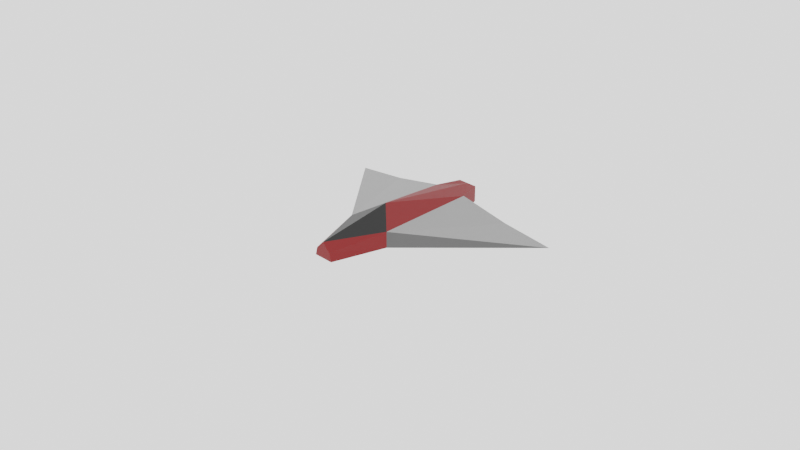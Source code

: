 # Source: hero.blend  (saved by Blender 2.80.75; exported with 4.5.12 LTS)
import bpy
from mathutils import Matrix  # noqa: F401  (used for matrix-valued properties, if any)

bpy.ops.wm.read_factory_settings(use_empty=True)
scene = bpy.context.scene
scene.name = 'Scene'

# ---- collections
col_collection = bpy.data.collections.new('Collection'); scene.collection.children.link(col_collection)

# ---- images (referenced by path relative to the original .blend; pixels are not part of the script)
import os
ASSET_DIR = os.environ.get("B2B_ASSET_DIR", "")  # directory of the original .blend (textures are referenced by path, not embedded)
HERE = os.path.dirname(os.path.abspath(__file__))  # packed textures are extracted next to this script under _unpacked/

def load_image(name, relpath, width, height, colorspace="sRGB"):
    """Load a texture the original file referenced (path relative to the .blend, or extracted next to this script)."""
    p = next((c for c in (os.path.join(HERE, relpath), os.path.join(ASSET_DIR, relpath)) if relpath and os.path.exists(c)), "")
    if p:
        img = bpy.data.images.load(p, check_existing=True)
        img.name = name
    else:  # same state as the original file: an image datablock whose file is absent (Cycles renders it pink)
        img = bpy.data.images.new(name, width, height)
        img.source = "FILE"
        img.filepath = "//" + (relpath or name)
    img.colorspace_settings.name = colorspace
    return img
img_untitled = load_image('Untitled', 'hero3d.png', 1024, 1024, 'sRGB')

# ---- materials (node trees are filled in below, after node groups)
mat_window = bpy.data.materials.new('Window')
mat_window.alpha_threshold = 0.0
mat_window.line_color = (0.0, 0.0, 0.0, 1.0)
mat_body = bpy.data.materials.new('Body')
mat_body.alpha_threshold = 0.0
mat_body.line_color = (0.0, 0.0, 0.0, 1.0)
mat_fire = bpy.data.materials.new('Fire')
mat_fire.alpha_threshold = 0.0
mat_fire.line_color = (0.0, 0.0, 0.0, 1.0)
mat_forward = bpy.data.materials.new('Forward')
mat_wing_back = bpy.data.materials.new('Wing Back')

# ---- material node trees
mat_window.use_nodes = True; mat_window.node_tree.nodes.clear()
_N = mat_window.node_tree.nodes; _L = mat_window.node_tree.links
n0 = _N.new('ShaderNodeOutputMaterial'); n0.name = 'Material Output'; n0.location = (300, 300)
n1 = _N.new('ShaderNodeBsdfPrincipled'); n1.name = 'Principled BSDF'; n1.location = (10, 300)
n1.distribution = 'GGX'
n1.subsurface_method = 'BURLEY'
n1.inputs[0].default_value = (0.0, 0.0, 0.0, 1.0)
n1.inputs[2].default_value = 0.4
n1.inputs[3].default_value = 1.45
n1.inputs[27].default_value = (0.0, 0.0, 0.0, 1.0)
n1.inputs[28].default_value = 1.0
n2 = _N.new('ShaderNodeTexImage'); n2.name = 'Image Texture'; n2.location = (519, 56)
n2.image = img_untitled
_L.new(n1.outputs[0], n0.inputs[0])
n0.is_active_output = True
mat_body.use_nodes = True; mat_body.node_tree.nodes.clear()
_N = mat_body.node_tree.nodes; _L = mat_body.node_tree.links
n0 = _N.new('ShaderNodeOutputMaterial'); n0.name = 'Material Output'; n0.location = (300, 300)
n1 = _N.new('ShaderNodeBsdfPrincipled'); n1.name = 'Principled BSDF'; n1.location = (10, 300)
n1.distribution = 'GGX'
n1.subsurface_method = 'BURLEY'
n1.inputs[0].default_value = (0.2957, 0.2957, 0.2957, 1.0)
n1.inputs[2].default_value = 0.4
n1.inputs[3].default_value = 1.45
n1.inputs[27].default_value = (0.0, 0.0, 0.0, 1.0)
n1.inputs[28].default_value = 1.0
n2 = _N.new('ShaderNodeTexImage'); n2.name = 'Image Texture'; n2.location = (519, 56)
n2.image = img_untitled
_L.new(n1.outputs[0], n0.inputs[0])
n0.is_active_output = True
mat_fire.use_nodes = True; mat_fire.node_tree.nodes.clear()
_N = mat_fire.node_tree.nodes; _L = mat_fire.node_tree.links
n0 = _N.new('ShaderNodeOutputMaterial'); n0.name = 'Material Output'; n0.location = (300, 300)
n1 = _N.new('ShaderNodeTexImage'); n1.name = 'Image Texture'; n1.location = (519, 56)
n1.image = img_untitled
n2 = _N.new('ShaderNodeBsdfPrincipled'); n2.name = 'Principled BSDF'; n2.location = (10, 300)
n2.distribution = 'GGX'
n2.subsurface_method = 'BURLEY'
n2.inputs[0].default_value = (0.0, 0.0, 0.0, 1.0)
n2.inputs[2].default_value = 0.4
n2.inputs[3].default_value = 1.45
n2.inputs[27].default_value = (0.0, 0.0, 0.0, 1.0)
n2.inputs[28].default_value = 1.0
_L.new(n2.outputs[0], n0.inputs[0])
n0.is_active_output = True
mat_forward.use_nodes = True; mat_forward.node_tree.nodes.clear()
_N = mat_forward.node_tree.nodes; _L = mat_forward.node_tree.links
n0 = _N.new('ShaderNodeOutputMaterial'); n0.name = 'Material Output'; n0.location = (300, 300)
n1 = _N.new('ShaderNodeBsdfPrincipled'); n1.name = 'Principled BSDF'; n1.location = (10, 300)
n1.distribution = 'GGX'
n1.subsurface_method = 'BURLEY'
n1.inputs[0].default_value = (0.2068, 0.0, 0.0, 1.0)
n1.inputs[3].default_value = 1.45
n1.inputs[27].default_value = (0.0, 0.0, 0.0, 1.0)
n1.inputs[28].default_value = 1.0
n2 = _N.new('ShaderNodeTexImage'); n2.name = 'Image Texture'; n2.location = (519, 56)
n2.image = img_untitled
_L.new(n1.outputs[0], n0.inputs[0])
n0.is_active_output = True
mat_wing_back.use_nodes = True; mat_wing_back.node_tree.nodes.clear()
_N = mat_wing_back.node_tree.nodes; _L = mat_wing_back.node_tree.links
n0 = _N.new('ShaderNodeOutputMaterial'); n0.name = 'Material Output'; n0.location = (300, 300)
n1 = _N.new('ShaderNodeBsdfPrincipled'); n1.name = 'Principled BSDF'; n1.location = (10, 300)
n1.distribution = 'GGX'
n1.subsurface_method = 'BURLEY'
n1.inputs[0].default_value = (0.1088, 0.1088, 0.1088, 1.0)
n1.inputs[3].default_value = 1.45
n1.inputs[27].default_value = (0.0, 0.0, 0.0, 1.0)
n1.inputs[28].default_value = 1.0
n2 = _N.new('ShaderNodeTexImage'); n2.name = 'Image Texture'; n2.location = (519, 56)
n2.image = img_untitled
_L.new(n1.outputs[0], n0.inputs[0])
n0.is_active_output = True

# ---- world
world_world = bpy.data.worlds.new('World'); scene.world = world_world
world_world.use_nodes = True; world_world.node_tree.nodes.clear()
_N = world_world.node_tree.nodes; _L = world_world.node_tree.links
n0 = _N.new('ShaderNodeOutputWorld'); n0.name = 'World Output'; n0.location = (300, 300)
n1 = _N.new('ShaderNodeBackground'); n1.name = 'Background'; n1.location = (10, 300)
n1.inputs[0].default_value = (0.05088, 0.05088, 0.05088, 1.0)
n1.inputs[1].default_value = 25.0
_L.new(n1.outputs[0], n0.inputs[0])
n0.is_active_output = True
world_world.color = (0.05088, 0.05088, 0.05088)
world_world.use_sun_shadow = False
world_world.sun_shadow_jitter_overblur = 0.0

# ---- cameras
cam_camera = bpy.data.cameras.new('Camera')
cam_camera.clip_end = 100.0
cam_camera.ortho_scale = 7.314

# ---- meshes
me_cube = bpy.data.meshes.new('Cube')
me_cube.from_pydata([(1.0, 0.0, 0.08738), (1.0, 0.1143, -0.08738), (-1.0, 0.1138, 0.08738), (-1.0, 0.1138, -0.08738), (0.4109, 0.2571, -0.08738), (0.4109, 0.2571, 0.08738), (-0.7434, 1.352, -0.08738), (-0.7341, 0.1954, -0.08738), (-0.7341, 0.1954, 0.08738), (-1.0, 0.0, -0.08738), (-1.0, 0.0, 0.08738), (1.0, 0.09069, 0.0), (1.0, 0.0, -0.08738), (0.1836, 0.0, -0.1541), (0.1836, 0.0, 0.2389), (-1.0, 0.07649, 0.04922), (-1.0, 0.07649, -0.04922), (-1.0, 0.0, 0.04922), (-1.0, 0.0, -0.04922), (-0.9758, 0.07649, 0.04922), (-0.9758, 0.07649, -0.04922), (-0.9758, 0.0, 0.04922), (-0.9758, 0.0, -0.04922), (-0.7387, 0.7737, -0.02322)], [], [(10, 2, 15, 17), (4, 5, 11, 1), (6, 5, 4), (7, 8, 23, 6), (3, 2, 8, 7), (8, 5, 23), (1, 11, 0, 12), (7, 6, 4), (10, 14, 8), (4, 1, 12), (5, 14, 0), (13, 7, 4), (16, 18, 22, 20), (11, 5, 0), (22, 21, 19, 20), (2, 3, 16, 15), (3, 9, 18, 16), (15, 16, 20, 19), (17, 15, 19, 21), (23, 5, 6), (8, 2, 10), (8, 14, 5), (7, 9, 3), (7, 13, 9), (12, 13, 4)])
me_cube.polygons.foreach_set('material_index', [3, 3, 4, 4, 3, 1, 3, 1, 3, 3, 0, 3, 3, 3, 2, 3, 3, 3, 3, 1, 3, 3, 3, 3, 3])
_uv = me_cube.uv_layers.new(name='UVMap')
_uv.uv.foreach_set('vector', [0.5386, 0.8921, 0.5756, 0.8921, 0.5635, 0.9091, 0.5386, 0.9091, 0.9406, 0.2733, 0.8838, 0.2723, 0.9145, 0.0, 0.9431, 0.003017, 0.9431, 0.8903, 0.8838, 0.2723, 0.9406, 0.2733, 1.0, 0.5158, 0.9431, 0.5158, 0.9791, 0.2579, 1.0, 0.0, 0.5014, 0.9985, 0.4445, 1.0, 0.4445, 0.8936, 0.5014, 0.8921, 0.38, 0.1177, 0.3507, 0.6275, 0.1885, 0.1089, 0.5014, 0.97, 0.5091, 0.9311, 0.5386, 0.8921, 0.5386, 0.97, 0.82, 0.7737, 0.4445, 0.7801, 0.7983, 0.2632, 0.4445, 0.001218, 0.4445, 0.5296, 0.38, 0.1177, 0.7983, 0.2632, 0.8439, 0.0002204, 0.881, 0.0, 0.3507, 0.6275, 0.4445, 0.5296, 0.4278, 0.8928, 0.8838, 0.3641, 0.82, 0.7737, 0.7983, 0.2632, 0.6242, 0.8921, 0.6242, 0.9255, 0.6163, 0.9255, 0.6163, 0.8921, 0.3931, 0.8914, 0.3507, 0.6275, 0.4278, 0.8928, 0.5756, 0.936, 0.5756, 0.8921, 0.6005, 0.8921, 0.6005, 0.936, 0.5756, 0.8921, 0.5756, 0.97, 0.5635, 0.953, 0.5635, 0.9091, 0.5756, 0.97, 0.5386, 0.97, 0.5386, 0.953, 0.5635, 0.953, 0.6084, 0.8921, 0.6084, 0.936, 0.6005, 0.936, 0.6005, 0.8921, 0.6084, 0.9261, 0.6084, 0.8921, 0.6163, 0.8921, 0.6163, 0.9261, 0.1885, 0.1089, 0.3507, 0.6275, 0.0, 0.1003, 0.38, 0.1177, 0.4083, 0.0, 0.4445, 0.001218, 0.38, 0.1177, 0.4445, 0.5296, 0.3507, 0.6275, 0.82, 0.7737, 0.8838, 0.8919, 0.8468, 0.8921, 0.82, 0.7737, 0.8838, 0.3641, 0.8838, 0.8919, 0.881, 0.0, 0.8838, 0.3641, 0.7983, 0.2632])
me_cube.materials.append(mat_window)
me_cube.materials.append(mat_body)
me_cube.materials.append(mat_fire)
me_cube.materials.append(mat_forward)
me_cube.materials.append(mat_wing_back)
me_cube.use_remesh_preserve_volume = False
me_cube.use_remesh_preserve_attributes = False
me_cube.use_mirror_vertex_groups = False
me_cube.update()

# ---- objects
ob_cube = bpy.data.objects.new('Cube', me_cube)
ob_camera = bpy.data.objects.new('Camera', cam_camera)

# ---- transforms, parenting, visibility, modifiers, constraints
ob_cube.location = (0.0, 0.0, 0.0)
ob_cube.rotation_euler = (0.0, -0.0, 4.712)
ob_cube.lock_rotations_4d = False
ob_cube.empty_display_type = 'ARROWS'
ob_cube.lineart.crease_threshold = 0.0
_m = ob_cube.modifiers.new('Mirror', 'MIRROR')
_m.use_axis = (False, True, False)
ob_camera.location = (7.359, -6.926, 4.958)
ob_camera.rotation_euler = (1.109, 0.0, 0.8149)
ob_camera.lock_rotations_4d = False
ob_camera.empty_display_type = 'ARROWS'
ob_camera.color = (0.0, 0.0, 0.0, 0.0)
ob_camera.display_type = 'WIRE'
ob_camera.lineart.crease_threshold = 0.0

# ---- collection membership
col_collection.objects.link(ob_cube)
col_collection.objects.link(ob_camera)

# ---- scene / render settings (as saved in the file)
scene.camera = ob_camera
scene.frame_start = 1; scene.frame_end = 250; scene.frame_set(1)
scene.render.engine = 'CYCLES'
scene.render.use_bake_clear = False
scene.cycles.use_denoising = False
scene.cycles.samples = 128
scene.cycles.sampling_pattern = 'TABULATED_SOBOL'
scene.cycles.use_adaptive_sampling = False
scene.cycles.use_light_tree = False
scene.view_settings.view_transform = 'Filmic'
bpy.context.view_layer.update()
